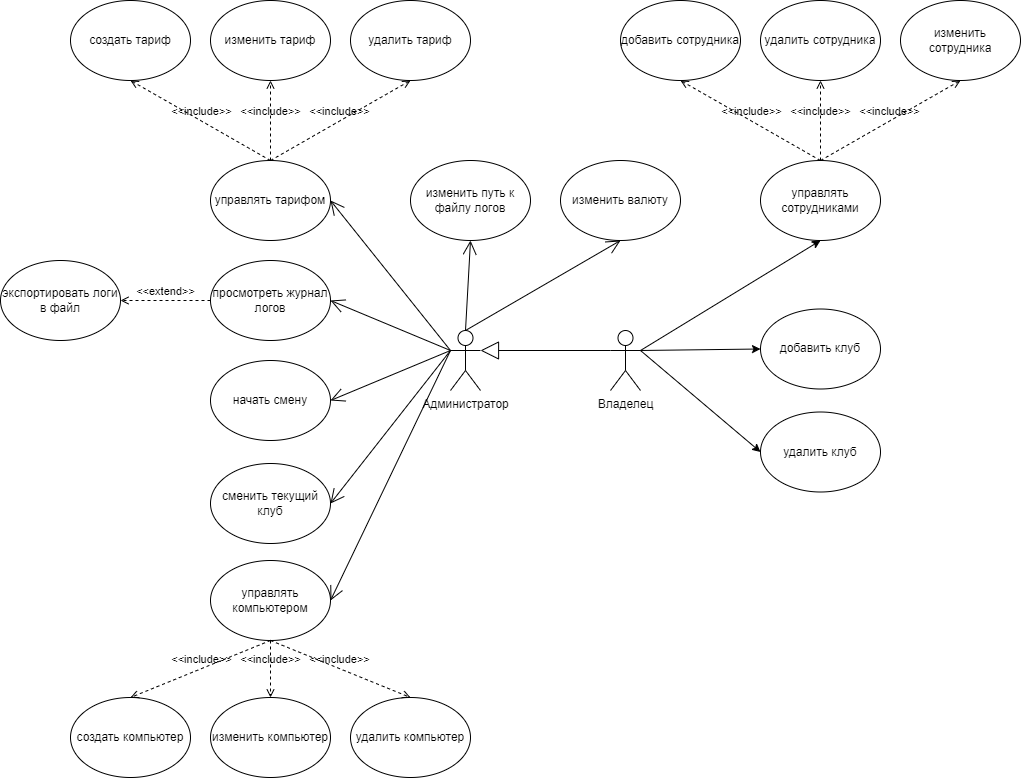

The diagram above was exported from draw.io. Its source (the exported page's mxGraphModel, read from the mxfile embedded in the PNG):
<mxGraphModel dx="2919" dy="1728" grid="1" gridSize="10" guides="1" tooltips="1" connect="1" arrows="1" fold="1" page="1" pageScale="1" pageWidth="1169" pageHeight="826" background="none" math="0" shadow="0">
  <root>
    <mxCell id="0" />
    <mxCell id="1" parent="0" />
    <mxCell id="YsNcSv_oeG620owVBJP3-41" value="Администратор" style="shape=umlActor;verticalLabelPosition=bottom;verticalAlign=top;html=1;outlineConnect=0;" vertex="1" parent="1">
      <mxGeometry x="330" y="240" width="30" height="60" as="geometry" />
    </mxCell>
    <mxCell id="YsNcSv_oeG620owVBJP3-42" value="Владелец" style="shape=umlActor;verticalLabelPosition=bottom;verticalAlign=top;html=1;outlineConnect=0;" vertex="1" parent="1">
      <mxGeometry x="490" y="240" width="30" height="60" as="geometry" />
    </mxCell>
    <mxCell id="YsNcSv_oeG620owVBJP3-44" value="создать тариф" style="ellipse;whiteSpace=wrap;html=1;" vertex="1" parent="1">
      <mxGeometry x="-50" y="-90" width="120" height="80" as="geometry" />
    </mxCell>
    <mxCell id="YsNcSv_oeG620owVBJP3-45" value="изменить тариф" style="ellipse;whiteSpace=wrap;html=1;" vertex="1" parent="1">
      <mxGeometry x="90" y="-90" width="120" height="80" as="geometry" />
    </mxCell>
    <mxCell id="YsNcSv_oeG620owVBJP3-46" value="удалить тариф" style="ellipse;whiteSpace=wrap;html=1;" vertex="1" parent="1">
      <mxGeometry x="230" y="-90" width="120" height="80" as="geometry" />
    </mxCell>
    <mxCell id="YsNcSv_oeG620owVBJP3-47" value="создать компьютер" style="ellipse;whiteSpace=wrap;html=1;" vertex="1" parent="1">
      <mxGeometry x="-50" y="607" width="120" height="80" as="geometry" />
    </mxCell>
    <mxCell id="YsNcSv_oeG620owVBJP3-48" value="изменить компьютер" style="ellipse;whiteSpace=wrap;html=1;" vertex="1" parent="1">
      <mxGeometry x="90" y="607" width="120" height="80" as="geometry" />
    </mxCell>
    <mxCell id="YsNcSv_oeG620owVBJP3-49" value="удалить компьютер" style="ellipse;whiteSpace=wrap;html=1;" vertex="1" parent="1">
      <mxGeometry x="230" y="607" width="120" height="80" as="geometry" />
    </mxCell>
    <mxCell id="YsNcSv_oeG620owVBJP3-50" value="просмотреть журнал логов" style="ellipse;whiteSpace=wrap;html=1;" vertex="1" parent="1">
      <mxGeometry x="90" y="170" width="120" height="80" as="geometry" />
    </mxCell>
    <mxCell id="YsNcSv_oeG620owVBJP3-51" value="начать смену" style="ellipse;whiteSpace=wrap;html=1;" vertex="1" parent="1">
      <mxGeometry x="90" y="270" width="120" height="80" as="geometry" />
    </mxCell>
    <mxCell id="YsNcSv_oeG620owVBJP3-52" value="управлять тарифом" style="ellipse;whiteSpace=wrap;html=1;" vertex="1" parent="1">
      <mxGeometry x="90" y="70" width="120" height="80" as="geometry" />
    </mxCell>
    <mxCell id="YsNcSv_oeG620owVBJP3-56" value="управлять компьютером" style="ellipse;whiteSpace=wrap;html=1;" vertex="1" parent="1">
      <mxGeometry x="90" y="470" width="120" height="80" as="geometry" />
    </mxCell>
    <mxCell id="YsNcSv_oeG620owVBJP3-62" value="" style="endArrow=open;endFill=1;endSize=12;html=1;rounded=0;exitX=0;exitY=0.3333333333333333;exitDx=0;exitDy=0;exitPerimeter=0;entryX=1;entryY=0.5;entryDx=0;entryDy=0;" edge="1" parent="1" source="YsNcSv_oeG620owVBJP3-41" target="YsNcSv_oeG620owVBJP3-52">
      <mxGeometry width="160" relative="1" as="geometry">
        <mxPoint x="220" y="270" as="sourcePoint" />
        <mxPoint x="380" y="270" as="targetPoint" />
      </mxGeometry>
    </mxCell>
    <mxCell id="YsNcSv_oeG620owVBJP3-63" value="" style="endArrow=open;endFill=1;endSize=12;html=1;rounded=0;entryX=1;entryY=0.5;entryDx=0;entryDy=0;" edge="1" parent="1" target="YsNcSv_oeG620owVBJP3-56">
      <mxGeometry width="160" relative="1" as="geometry">
        <mxPoint x="330" y="260" as="sourcePoint" />
        <mxPoint x="220" y="180" as="targetPoint" />
      </mxGeometry>
    </mxCell>
    <mxCell id="YsNcSv_oeG620owVBJP3-64" value="сменить текущий клуб" style="ellipse;whiteSpace=wrap;html=1;" vertex="1" parent="1">
      <mxGeometry x="90" y="373" width="120" height="80" as="geometry" />
    </mxCell>
    <mxCell id="YsNcSv_oeG620owVBJP3-66" value="" style="endArrow=block;endSize=16;endFill=0;html=1;rounded=0;entryX=1;entryY=0.3333333333333333;entryDx=0;entryDy=0;entryPerimeter=0;exitX=0;exitY=0.3333333333333333;exitDx=0;exitDy=0;exitPerimeter=0;" edge="1" parent="1" source="YsNcSv_oeG620owVBJP3-42" target="YsNcSv_oeG620owVBJP3-41">
      <mxGeometry width="160" relative="1" as="geometry">
        <mxPoint x="440" y="190" as="sourcePoint" />
        <mxPoint x="490" y="260" as="targetPoint" />
      </mxGeometry>
    </mxCell>
    <mxCell id="YsNcSv_oeG620owVBJP3-67" value="" style="endArrow=open;endFill=1;endSize=12;html=1;rounded=0;entryX=1;entryY=0.5;entryDx=0;entryDy=0;" edge="1" parent="1" target="YsNcSv_oeG620owVBJP3-50">
      <mxGeometry width="160" relative="1" as="geometry">
        <mxPoint x="330" y="260" as="sourcePoint" />
        <mxPoint x="220" y="120" as="targetPoint" />
      </mxGeometry>
    </mxCell>
    <mxCell id="YsNcSv_oeG620owVBJP3-68" value="" style="endArrow=open;endFill=1;endSize=12;html=1;rounded=0;entryX=1;entryY=0.5;entryDx=0;entryDy=0;" edge="1" parent="1" target="YsNcSv_oeG620owVBJP3-51">
      <mxGeometry width="160" relative="1" as="geometry">
        <mxPoint x="330" y="260" as="sourcePoint" />
        <mxPoint x="220" y="220" as="targetPoint" />
      </mxGeometry>
    </mxCell>
    <mxCell id="YsNcSv_oeG620owVBJP3-69" value="" style="endArrow=open;endFill=1;endSize=12;html=1;rounded=0;entryX=1;entryY=0.5;entryDx=0;entryDy=0;" edge="1" parent="1" target="YsNcSv_oeG620owVBJP3-64">
      <mxGeometry width="160" relative="1" as="geometry">
        <mxPoint x="330" y="260" as="sourcePoint" />
        <mxPoint x="220" y="320" as="targetPoint" />
      </mxGeometry>
    </mxCell>
    <mxCell id="YsNcSv_oeG620owVBJP3-70" value="управлять сотрудниками" style="ellipse;whiteSpace=wrap;html=1;" vertex="1" parent="1">
      <mxGeometry x="640" y="70" width="120" height="80" as="geometry" />
    </mxCell>
    <mxCell id="YsNcSv_oeG620owVBJP3-71" value="добавить сотрудника" style="ellipse;whiteSpace=wrap;html=1;" vertex="1" parent="1">
      <mxGeometry x="500" y="-90" width="120" height="80" as="geometry" />
    </mxCell>
    <mxCell id="YsNcSv_oeG620owVBJP3-72" value="удалить сотрудника" style="ellipse;whiteSpace=wrap;html=1;" vertex="1" parent="1">
      <mxGeometry x="640" y="-90" width="120" height="80" as="geometry" />
    </mxCell>
    <mxCell id="YsNcSv_oeG620owVBJP3-73" value="изменить сотрудника" style="ellipse;whiteSpace=wrap;html=1;" vertex="1" parent="1">
      <mxGeometry x="780" y="-90" width="120" height="80" as="geometry" />
    </mxCell>
    <mxCell id="YsNcSv_oeG620owVBJP3-74" value="&amp;lt;&amp;lt;include&amp;gt;&amp;gt;" style="html=1;verticalAlign=bottom;labelBackgroundColor=none;endArrow=open;endFill=0;dashed=1;rounded=0;entryX=0.5;entryY=1;entryDx=0;entryDy=0;exitX=0.5;exitY=0;exitDx=0;exitDy=0;" edge="1" parent="1" source="YsNcSv_oeG620owVBJP3-70" target="YsNcSv_oeG620owVBJP3-71">
      <mxGeometry width="160" relative="1" as="geometry">
        <mxPoint x="540" y="20" as="sourcePoint" />
        <mxPoint x="700" y="20" as="targetPoint" />
      </mxGeometry>
    </mxCell>
    <mxCell id="YsNcSv_oeG620owVBJP3-75" value="&amp;lt;&amp;lt;include&amp;gt;&amp;gt;" style="html=1;verticalAlign=bottom;labelBackgroundColor=none;endArrow=open;endFill=0;dashed=1;rounded=0;entryX=0.5;entryY=1;entryDx=0;entryDy=0;exitX=0.5;exitY=0;exitDx=0;exitDy=0;" edge="1" parent="1" source="YsNcSv_oeG620owVBJP3-70" target="YsNcSv_oeG620owVBJP3-72">
      <mxGeometry width="160" relative="1" as="geometry">
        <mxPoint x="700" y="20" as="sourcePoint" />
        <mxPoint x="570" y="-20" as="targetPoint" />
      </mxGeometry>
    </mxCell>
    <mxCell id="YsNcSv_oeG620owVBJP3-76" value="&amp;lt;&amp;lt;include&amp;gt;&amp;gt;" style="html=1;verticalAlign=bottom;labelBackgroundColor=none;endArrow=open;endFill=0;dashed=1;rounded=0;entryX=0.5;entryY=1;entryDx=0;entryDy=0;exitX=0.5;exitY=0;exitDx=0;exitDy=0;" edge="1" parent="1" source="YsNcSv_oeG620owVBJP3-70" target="YsNcSv_oeG620owVBJP3-73">
      <mxGeometry width="160" relative="1" as="geometry">
        <mxPoint x="710" y="30" as="sourcePoint" />
        <mxPoint x="710" y="-20" as="targetPoint" />
      </mxGeometry>
    </mxCell>
    <mxCell id="YsNcSv_oeG620owVBJP3-77" value="&amp;lt;&amp;lt;include&amp;gt;&amp;gt;" style="html=1;verticalAlign=bottom;labelBackgroundColor=none;endArrow=open;endFill=0;dashed=1;rounded=0;entryX=0.5;entryY=1;entryDx=0;entryDy=0;exitX=0.5;exitY=0;exitDx=0;exitDy=0;" edge="1" parent="1" target="YsNcSv_oeG620owVBJP3-44">
      <mxGeometry width="160" relative="1" as="geometry">
        <mxPoint x="150" y="70" as="sourcePoint" />
        <mxPoint x="10" y="20" as="targetPoint" />
      </mxGeometry>
    </mxCell>
    <mxCell id="YsNcSv_oeG620owVBJP3-78" value="&amp;lt;&amp;lt;include&amp;gt;&amp;gt;" style="html=1;verticalAlign=bottom;labelBackgroundColor=none;endArrow=open;endFill=0;dashed=1;rounded=0;entryX=0.5;entryY=1;entryDx=0;entryDy=0;" edge="1" parent="1" target="YsNcSv_oeG620owVBJP3-45">
      <mxGeometry width="160" relative="1" as="geometry">
        <mxPoint x="150" y="70" as="sourcePoint" />
        <mxPoint x="150" y="20" as="targetPoint" />
      </mxGeometry>
    </mxCell>
    <mxCell id="YsNcSv_oeG620owVBJP3-79" value="&amp;lt;&amp;lt;include&amp;gt;&amp;gt;" style="html=1;verticalAlign=bottom;labelBackgroundColor=none;endArrow=open;endFill=0;dashed=1;rounded=0;entryX=0.5;entryY=1;entryDx=0;entryDy=0;exitX=0.5;exitY=0;exitDx=0;exitDy=0;" edge="1" parent="1" target="YsNcSv_oeG620owVBJP3-46">
      <mxGeometry width="160" relative="1" as="geometry">
        <mxPoint x="150" y="70" as="sourcePoint" />
        <mxPoint x="290" y="20" as="targetPoint" />
      </mxGeometry>
    </mxCell>
    <mxCell id="YsNcSv_oeG620owVBJP3-80" value="&amp;lt;&amp;lt;include&amp;gt;&amp;gt;" style="html=1;verticalAlign=bottom;labelBackgroundColor=none;endArrow=open;endFill=0;dashed=1;rounded=0;entryX=0.5;entryY=0;entryDx=0;entryDy=0;exitX=0.5;exitY=1;exitDx=0;exitDy=0;" edge="1" parent="1" source="YsNcSv_oeG620owVBJP3-56" target="YsNcSv_oeG620owVBJP3-47">
      <mxGeometry width="160" relative="1" as="geometry">
        <mxPoint x="150" y="607" as="sourcePoint" />
        <mxPoint x="10" y="527" as="targetPoint" />
      </mxGeometry>
    </mxCell>
    <mxCell id="YsNcSv_oeG620owVBJP3-81" value="&amp;lt;&amp;lt;include&amp;gt;&amp;gt;" style="html=1;verticalAlign=bottom;labelBackgroundColor=none;endArrow=open;endFill=0;dashed=1;rounded=0;exitX=0.5;exitY=1;exitDx=0;exitDy=0;" edge="1" parent="1" source="YsNcSv_oeG620owVBJP3-56" target="YsNcSv_oeG620owVBJP3-48">
      <mxGeometry width="160" relative="1" as="geometry">
        <mxPoint x="150" y="607" as="sourcePoint" />
        <mxPoint x="150" y="527" as="targetPoint" />
        <Array as="points" />
      </mxGeometry>
    </mxCell>
    <mxCell id="YsNcSv_oeG620owVBJP3-82" value="&amp;lt;&amp;lt;include&amp;gt;&amp;gt;" style="html=1;verticalAlign=bottom;labelBackgroundColor=none;endArrow=open;endFill=0;dashed=1;rounded=0;entryX=0.5;entryY=0;entryDx=0;entryDy=0;" edge="1" parent="1" target="YsNcSv_oeG620owVBJP3-49">
      <mxGeometry width="160" relative="1" as="geometry">
        <mxPoint x="150" y="550" as="sourcePoint" />
        <mxPoint x="290" y="527" as="targetPoint" />
      </mxGeometry>
    </mxCell>
    <mxCell id="YsNcSv_oeG620owVBJP3-83" value="" style="endArrow=classic;html=1;rounded=0;exitX=1;exitY=0.3333333333333333;exitDx=0;exitDy=0;exitPerimeter=0;entryX=0.5;entryY=1;entryDx=0;entryDy=0;" edge="1" parent="1" source="YsNcSv_oeG620owVBJP3-42" target="YsNcSv_oeG620owVBJP3-70">
      <mxGeometry width="50" height="50" relative="1" as="geometry">
        <mxPoint x="570" y="250" as="sourcePoint" />
        <mxPoint x="620" y="200" as="targetPoint" />
      </mxGeometry>
    </mxCell>
    <mxCell id="YsNcSv_oeG620owVBJP3-84" value="добавить клуб" style="ellipse;whiteSpace=wrap;html=1;" vertex="1" parent="1">
      <mxGeometry x="640" y="218.5" width="120" height="80" as="geometry" />
    </mxCell>
    <mxCell id="YsNcSv_oeG620owVBJP3-85" value="удалить клуб" style="ellipse;whiteSpace=wrap;html=1;" vertex="1" parent="1">
      <mxGeometry x="640" y="321.5" width="120" height="80" as="geometry" />
    </mxCell>
    <mxCell id="YsNcSv_oeG620owVBJP3-86" value="" style="endArrow=classic;html=1;rounded=0;exitX=1;exitY=0.3333333333333333;exitDx=0;exitDy=0;exitPerimeter=0;entryX=0;entryY=0.5;entryDx=0;entryDy=0;" edge="1" parent="1" source="YsNcSv_oeG620owVBJP3-42" target="YsNcSv_oeG620owVBJP3-84">
      <mxGeometry width="50" height="50" relative="1" as="geometry">
        <mxPoint x="530" y="270" as="sourcePoint" />
        <mxPoint x="710" y="160" as="targetPoint" />
      </mxGeometry>
    </mxCell>
    <mxCell id="YsNcSv_oeG620owVBJP3-87" value="" style="endArrow=classic;html=1;rounded=0;exitX=1;exitY=0.3333333333333333;exitDx=0;exitDy=0;exitPerimeter=0;entryX=0;entryY=0.5;entryDx=0;entryDy=0;" edge="1" parent="1" source="YsNcSv_oeG620owVBJP3-42" target="YsNcSv_oeG620owVBJP3-85">
      <mxGeometry width="50" height="50" relative="1" as="geometry">
        <mxPoint x="530" y="270" as="sourcePoint" />
        <mxPoint x="650" y="300" as="targetPoint" />
      </mxGeometry>
    </mxCell>
    <mxCell id="YsNcSv_oeG620owVBJP3-94" value="изменить путь к файлу логов" style="ellipse;whiteSpace=wrap;html=1;" vertex="1" parent="1">
      <mxGeometry x="290" y="70" width="120" height="80" as="geometry" />
    </mxCell>
    <mxCell id="YsNcSv_oeG620owVBJP3-95" value="изменить валюту" style="ellipse;whiteSpace=wrap;html=1;" vertex="1" parent="1">
      <mxGeometry x="440" y="70" width="120" height="80" as="geometry" />
    </mxCell>
    <mxCell id="YsNcSv_oeG620owVBJP3-96" value="" style="endArrow=open;endFill=1;endSize=12;html=1;rounded=0;exitX=0.5;exitY=0;exitDx=0;exitDy=0;exitPerimeter=0;entryX=0.5;entryY=1;entryDx=0;entryDy=0;" edge="1" parent="1" source="YsNcSv_oeG620owVBJP3-41" target="YsNcSv_oeG620owVBJP3-94">
      <mxGeometry width="160" relative="1" as="geometry">
        <mxPoint x="340" y="270" as="sourcePoint" />
        <mxPoint x="220" y="120" as="targetPoint" />
      </mxGeometry>
    </mxCell>
    <mxCell id="YsNcSv_oeG620owVBJP3-97" value="" style="endArrow=open;endFill=1;endSize=12;html=1;rounded=0;exitX=0.5;exitY=0;exitDx=0;exitDy=0;exitPerimeter=0;entryX=0.5;entryY=1;entryDx=0;entryDy=0;" edge="1" parent="1" source="YsNcSv_oeG620owVBJP3-41" target="YsNcSv_oeG620owVBJP3-95">
      <mxGeometry width="160" relative="1" as="geometry">
        <mxPoint x="350" y="280" as="sourcePoint" />
        <mxPoint x="230" y="130" as="targetPoint" />
      </mxGeometry>
    </mxCell>
    <mxCell id="YsNcSv_oeG620owVBJP3-98" value="экспортировать логи в файл" style="ellipse;whiteSpace=wrap;html=1;" vertex="1" parent="1">
      <mxGeometry x="-120" y="170" width="120" height="80" as="geometry" />
    </mxCell>
    <mxCell id="YsNcSv_oeG620owVBJP3-99" value="&amp;lt;&amp;lt;extend&amp;gt;&amp;gt;" style="html=1;verticalAlign=bottom;labelBackgroundColor=none;endArrow=open;endFill=0;dashed=1;rounded=0;exitX=0;exitY=0.5;exitDx=0;exitDy=0;entryX=1;entryY=0.5;entryDx=0;entryDy=0;" edge="1" parent="1" source="YsNcSv_oeG620owVBJP3-50" target="YsNcSv_oeG620owVBJP3-98">
      <mxGeometry width="160" relative="1" as="geometry">
        <mxPoint x="10" y="190" as="sourcePoint" />
        <mxPoint x="170" y="190" as="targetPoint" />
      </mxGeometry>
    </mxCell>
  </root>
</mxGraphModel>